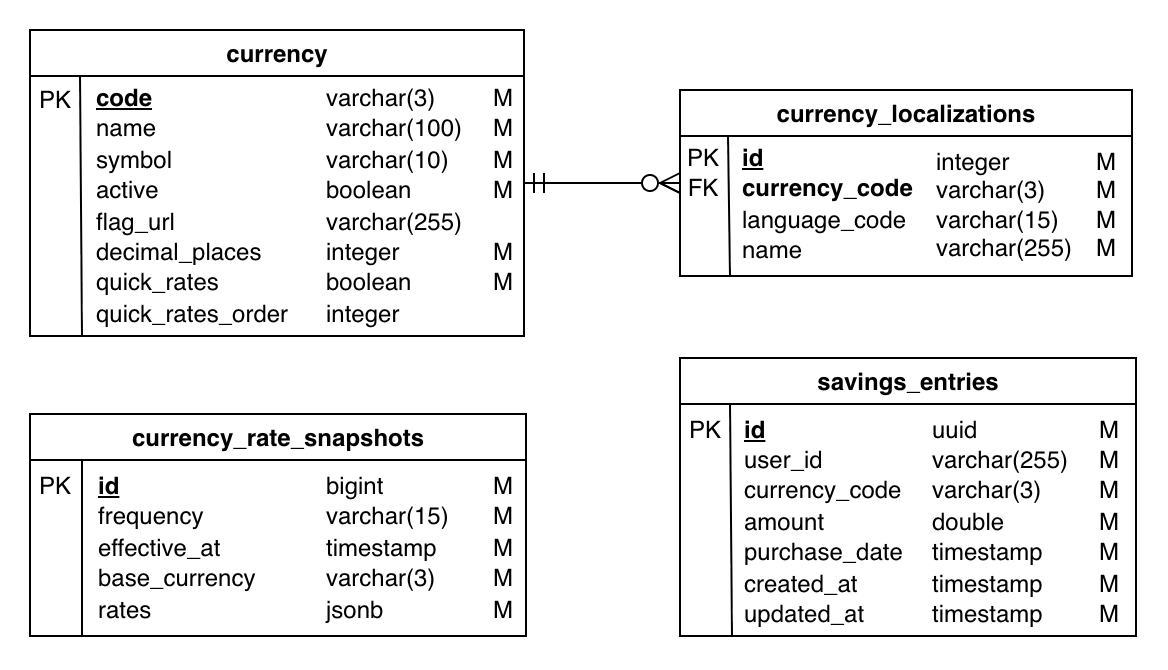

The diagram above was exported from draw.io. Its source (the exported page's mxGraphModel, read from the mxfile embedded in the PNG):
<mxGraphModel dx="1964" dy="701" grid="0" gridSize="10" guides="1" tooltips="1" connect="1" arrows="1" fold="1" page="1" pageScale="1" pageWidth="850" pageHeight="1100" background="none" math="0" shadow="0" adaptiveColors="auto">
  <root>
    <mxCell id="0" />
    <mxCell id="1" parent="0" />
    <mxCell id="v_AHASTixokrfqEEWjDu-1" value="&lt;font face=&quot;Helvetica&quot;&gt;currency&lt;/font&gt;" style="swimlane;whiteSpace=wrap;html=1;hachureGap=4;fontFamily=Architects Daughter;fontSource=https%3A%2F%2Ffonts.googleapis.com%2Fcss%3Ffamily%3DArchitects%2BDaughter;" vertex="1" parent="1">
      <mxGeometry x="60" y="85" width="247" height="153" as="geometry" />
    </mxCell>
    <mxCell id="v_AHASTixokrfqEEWjDu-2" value="&lt;u&gt;&lt;b&gt;&lt;font face=&quot;Helvetica&quot;&gt;code&lt;/font&gt;&lt;/b&gt;&lt;/u&gt;&lt;div&gt;&lt;font face=&quot;Helvetica&quot;&gt;name&lt;/font&gt;&lt;/div&gt;&lt;div&gt;&lt;font face=&quot;Helvetica&quot;&gt;symbol&lt;/font&gt;&lt;/div&gt;&lt;div&gt;&lt;font face=&quot;Helvetica&quot;&gt;active&lt;/font&gt;&lt;/div&gt;&lt;div&gt;&lt;font face=&quot;Helvetica&quot;&gt;flag_ur&lt;span style=&quot;background-color: transparent; color: light-dark(rgb(0, 0, 0), rgb(255, 255, 255));&quot;&gt;l&lt;/span&gt;&lt;/font&gt;&lt;/div&gt;&lt;div&gt;&lt;font face=&quot;Helvetica&quot;&gt;decimal_places&lt;/font&gt;&lt;/div&gt;&lt;div&gt;&lt;font face=&quot;Helvetica&quot;&gt;quick_rates&lt;/font&gt;&lt;/div&gt;&lt;div style=&quot;&quot;&gt;&lt;font face=&quot;Helvetica&quot;&gt;quick_rates_order&lt;/font&gt;&lt;/div&gt;" style="text;html=1;whiteSpace=wrap;strokeColor=none;fillColor=none;align=left;verticalAlign=middle;rounded=0;fontFamily=Architects Daughter;fontSource=https%3A%2F%2Ffonts.googleapis.com%2Fcss%3Ffamily%3DArchitects%2BDaughter;" vertex="1" parent="v_AHASTixokrfqEEWjDu-1">
      <mxGeometry x="31" y="24" width="117" height="128" as="geometry" />
    </mxCell>
    <mxCell id="v_AHASTixokrfqEEWjDu-3" value="&lt;font face=&quot;Helvetica&quot;&gt;varchar(3)&lt;span style=&quot;white-space: pre;&quot;&gt;&#09;&lt;/span&gt;&amp;nbsp; M&lt;/font&gt;&lt;div&gt;&lt;font face=&quot;Helvetica&quot;&gt;varchar(100)&lt;span style=&quot;white-space: pre;&quot;&gt;&#09;&lt;/span&gt;&amp;nbsp; M&lt;/font&gt;&lt;/div&gt;&lt;div&gt;&lt;font face=&quot;Helvetica&quot;&gt;varchar(10)&lt;span style=&quot;white-space: pre;&quot;&gt;&#09;&lt;/span&gt;&amp;nbsp; M&lt;/font&gt;&lt;/div&gt;&lt;div&gt;&lt;font face=&quot;Helvetica&quot;&gt;boolean&lt;span style=&quot;white-space: pre;&quot;&gt;&#09;&lt;/span&gt;&amp;nbsp; M&lt;/font&gt;&lt;/div&gt;&lt;div&gt;&lt;font face=&quot;Helvetica&quot;&gt;varchar(255)&lt;/font&gt;&lt;/div&gt;&lt;div&gt;&lt;font face=&quot;Helvetica&quot;&gt;integer&lt;span style=&quot;white-space: pre;&quot;&gt;&#09;&lt;/span&gt;&amp;nbsp; M&lt;/font&gt;&lt;/div&gt;&lt;div&gt;&lt;font face=&quot;Helvetica&quot;&gt;boolean&lt;span style=&quot;white-space: pre;&quot;&gt;&#09;&lt;/span&gt;&amp;nbsp; M&lt;/font&gt;&lt;/div&gt;&lt;div&gt;&lt;font face=&quot;Helvetica&quot;&gt;integer&lt;/font&gt;&lt;/div&gt;" style="text;html=1;whiteSpace=wrap;strokeColor=none;fillColor=none;align=left;verticalAlign=middle;rounded=0;fontFamily=Architects Daughter;fontSource=https%3A%2F%2Ffonts.googleapis.com%2Fcss%3Ffamily%3DArchitects%2BDaughter;" vertex="1" parent="v_AHASTixokrfqEEWjDu-1">
      <mxGeometry x="146" y="24" width="104" height="128" as="geometry" />
    </mxCell>
    <mxCell id="v_AHASTixokrfqEEWjDu-52" value="PK" style="text;html=1;whiteSpace=wrap;strokeColor=none;fillColor=none;align=center;verticalAlign=middle;rounded=0;" vertex="1" parent="v_AHASTixokrfqEEWjDu-1">
      <mxGeometry y="20" width="25" height="30" as="geometry" />
    </mxCell>
    <mxCell id="v_AHASTixokrfqEEWjDu-22" value="currency_localizations" style="swimlane;whiteSpace=wrap;html=1;" vertex="1" parent="1">
      <mxGeometry x="385" y="115" width="226" height="93" as="geometry" />
    </mxCell>
    <mxCell id="v_AHASTixokrfqEEWjDu-23" value="&lt;u&gt;&lt;b&gt;&lt;font face=&quot;Helvetica&quot;&gt;id&lt;/font&gt;&lt;/b&gt;&lt;/u&gt;&lt;div&gt;&lt;font face=&quot;Helvetica&quot;&gt;&lt;b&gt;currency_code&lt;/b&gt;&lt;/font&gt;&lt;/div&gt;&lt;div&gt;&lt;font face=&quot;Helvetica&quot;&gt;language_code&lt;/font&gt;&lt;/div&gt;&lt;div&gt;&lt;font face=&quot;Helvetica&quot;&gt;name&lt;/font&gt;&lt;/div&gt;" style="text;html=1;whiteSpace=wrap;strokeColor=none;fillColor=none;align=left;verticalAlign=middle;rounded=0;fontFamily=Architects Daughter;fontSource=https%3A%2F%2Ffonts.googleapis.com%2Fcss%3Ffamily%3DArchitects%2BDaughter;" vertex="1" parent="v_AHASTixokrfqEEWjDu-22">
      <mxGeometry x="29" y="26.25" width="95" height="61" as="geometry" />
    </mxCell>
    <mxCell id="v_AHASTixokrfqEEWjDu-24" value="integer&lt;span style=&quot;white-space: pre;&quot;&gt;&#09;&lt;/span&gt;&lt;span style=&quot;white-space: pre;&quot;&gt;&#09;&lt;/span&gt;M&lt;div&gt;varchar(3)&lt;span style=&quot;white-space: pre;&quot;&gt;&#09;&lt;/span&gt;M&lt;/div&gt;&lt;div&gt;varchar(15)&lt;span style=&quot;white-space: pre;&quot;&gt;&#09;&lt;/span&gt;M&lt;/div&gt;&lt;div&gt;varchar(255)&lt;span style=&quot;white-space: pre;&quot;&gt;&#09;&lt;/span&gt;M&lt;/div&gt;" style="text;html=1;whiteSpace=wrap;strokeColor=none;fillColor=none;align=left;verticalAlign=middle;rounded=0;" vertex="1" parent="v_AHASTixokrfqEEWjDu-22">
      <mxGeometry x="126" y="23.5" width="101" height="66.5" as="geometry" />
    </mxCell>
    <mxCell id="v_AHASTixokrfqEEWjDu-56" value="PK&lt;div&gt;FK&lt;/div&gt;" style="text;html=1;whiteSpace=wrap;strokeColor=none;fillColor=none;align=center;verticalAlign=middle;rounded=0;" vertex="1" parent="v_AHASTixokrfqEEWjDu-22">
      <mxGeometry x="-1" y="26.25" width="25" height="30" as="geometry" />
    </mxCell>
    <mxCell id="v_AHASTixokrfqEEWjDu-55" value="" style="endArrow=none;html=1;rounded=0;" edge="1" parent="v_AHASTixokrfqEEWjDu-22">
      <mxGeometry width="50" height="50" relative="1" as="geometry">
        <mxPoint x="25" y="93" as="sourcePoint" />
        <mxPoint x="24" y="23" as="targetPoint" />
      </mxGeometry>
    </mxCell>
    <mxCell id="v_AHASTixokrfqEEWjDu-25" value="" style="edgeStyle=entityRelationEdgeStyle;fontSize=12;html=1;endArrow=ERzeroToMany;startArrow=ERmandOne;rounded=0;exitX=1;exitY=0.5;exitDx=0;exitDy=0;entryX=0;entryY=0.5;entryDx=0;entryDy=0;startSize=8;endSize=8;" edge="1" parent="1" source="v_AHASTixokrfqEEWjDu-1" target="v_AHASTixokrfqEEWjDu-22">
      <mxGeometry width="100" height="100" relative="1" as="geometry">
        <mxPoint x="143" y="347" as="sourcePoint" />
        <mxPoint x="243" y="247" as="targetPoint" />
      </mxGeometry>
    </mxCell>
    <mxCell id="v_AHASTixokrfqEEWjDu-54" value="" style="endArrow=none;html=1;rounded=0;" edge="1" parent="1">
      <mxGeometry width="50" height="50" relative="1" as="geometry">
        <mxPoint x="86" y="238" as="sourcePoint" />
        <mxPoint x="85" y="108" as="targetPoint" />
      </mxGeometry>
    </mxCell>
    <mxCell id="v_AHASTixokrfqEEWjDu-62" value="&lt;font face=&quot;Helvetica&quot;&gt;savings_entries&lt;/font&gt;" style="swimlane;whiteSpace=wrap;html=1;hachureGap=4;fontFamily=Architects Daughter;fontSource=https%3A%2F%2Ffonts.googleapis.com%2Fcss%3Ffamily%3DArchitects%2BDaughter;" vertex="1" parent="1">
      <mxGeometry x="385" y="249" width="228" height="139" as="geometry" />
    </mxCell>
    <mxCell id="v_AHASTixokrfqEEWjDu-63" value="&lt;u&gt;&lt;b&gt;&lt;font face=&quot;Helvetica&quot;&gt;id&lt;/font&gt;&lt;/b&gt;&lt;/u&gt;&lt;div&gt;&lt;font face=&quot;Helvetica&quot;&gt;user_id&lt;/font&gt;&lt;/div&gt;&lt;div&gt;&lt;font face=&quot;Helvetica&quot;&gt;currency_code&lt;/font&gt;&lt;/div&gt;&lt;div&gt;&lt;font face=&quot;Helvetica&quot;&gt;amount&lt;/font&gt;&lt;/div&gt;&lt;div&gt;&lt;font face=&quot;Helvetica&quot;&gt;purchase_date&lt;/font&gt;&lt;/div&gt;&lt;div&gt;&lt;font face=&quot;Helvetica&quot;&gt;created_at&lt;/font&gt;&lt;/div&gt;&lt;div&gt;&lt;font face=&quot;Helvetica&quot;&gt;updated_at&lt;/font&gt;&lt;/div&gt;" style="text;html=1;whiteSpace=wrap;strokeColor=none;fillColor=none;align=left;verticalAlign=middle;rounded=0;fontFamily=Architects Daughter;fontSource=https%3A%2F%2Ffonts.googleapis.com%2Fcss%3Ffamily%3DArchitects%2BDaughter;" vertex="1" parent="v_AHASTixokrfqEEWjDu-62">
      <mxGeometry x="30" y="23" width="90" height="117" as="geometry" />
    </mxCell>
    <mxCell id="v_AHASTixokrfqEEWjDu-64" value="&lt;font face=&quot;Helvetica&quot;&gt;uuid&lt;span style=&quot;white-space: pre;&quot;&gt;&#09;&lt;/span&gt;&lt;span style=&quot;white-space: pre;&quot;&gt;&#09;&lt;/span&gt;&amp;nbsp; M&lt;/font&gt;&lt;div&gt;&lt;font face=&quot;Helvetica&quot;&gt;varchar(255)&lt;span style=&quot;white-space: pre;&quot;&gt;&#09;&lt;/span&gt;&amp;nbsp; M&lt;/font&gt;&lt;/div&gt;&lt;div&gt;&lt;font face=&quot;Helvetica&quot;&gt;varchar(3)&lt;span style=&quot;white-space: pre;&quot;&gt;&#09;&lt;/span&gt;&amp;nbsp; M&lt;/font&gt;&lt;/div&gt;&lt;div&gt;&lt;font face=&quot;Helvetica&quot;&gt;double&lt;span style=&quot;white-space: pre;&quot;&gt;&#09;&lt;/span&gt;&amp;nbsp; M&lt;/font&gt;&lt;/div&gt;&lt;div&gt;&lt;font face=&quot;Helvetica&quot;&gt;timestamp&lt;span style=&quot;white-space: pre;&quot;&gt;&#09;&lt;/span&gt;&amp;nbsp; M&lt;br&gt;&lt;/font&gt;&lt;/div&gt;&lt;div&gt;&lt;span style=&quot;font-family: Helvetica;&quot;&gt;timestamp&lt;/span&gt;&lt;span style=&quot;font-family: Helvetica; white-space: pre;&quot;&gt;&#09;&lt;/span&gt;&lt;span style=&quot;font-family: Helvetica;&quot;&gt;&amp;nbsp;&amp;nbsp;&lt;/span&gt;&lt;span style=&quot;font-family: Helvetica;&quot;&gt;M&lt;/span&gt;&lt;font face=&quot;Helvetica&quot;&gt;&lt;/font&gt;&lt;/div&gt;&lt;div&gt;&lt;span style=&quot;font-family: Helvetica;&quot;&gt;timestamp&lt;/span&gt;&lt;span style=&quot;font-family: Helvetica; white-space: pre;&quot;&gt;&#09;&lt;/span&gt;&lt;span style=&quot;font-family: Helvetica;&quot;&gt;&amp;nbsp;&amp;nbsp;&lt;/span&gt;&lt;span style=&quot;font-family: Helvetica;&quot;&gt;M&lt;/span&gt;&lt;span style=&quot;font-family: Helvetica;&quot;&gt;&lt;/span&gt;&lt;/div&gt;" style="text;html=1;whiteSpace=wrap;strokeColor=none;fillColor=none;align=left;verticalAlign=middle;rounded=0;fontFamily=Architects Daughter;fontSource=https%3A%2F%2Ffonts.googleapis.com%2Fcss%3Ffamily%3DArchitects%2BDaughter;" vertex="1" parent="v_AHASTixokrfqEEWjDu-62">
      <mxGeometry x="124" y="25.5" width="104" height="112" as="geometry" />
    </mxCell>
    <mxCell id="v_AHASTixokrfqEEWjDu-65" value="PK" style="text;html=1;whiteSpace=wrap;strokeColor=none;fillColor=none;align=center;verticalAlign=middle;rounded=0;" vertex="1" parent="v_AHASTixokrfqEEWjDu-62">
      <mxGeometry y="25" width="25" height="22" as="geometry" />
    </mxCell>
    <mxCell id="v_AHASTixokrfqEEWjDu-66" value="" style="endArrow=none;html=1;rounded=0;" edge="1" parent="v_AHASTixokrfqEEWjDu-62">
      <mxGeometry width="50" height="50" relative="1" as="geometry">
        <mxPoint x="26" y="139" as="sourcePoint" />
        <mxPoint x="25" y="23" as="targetPoint" />
      </mxGeometry>
    </mxCell>
    <mxCell id="v_AHASTixokrfqEEWjDu-57" value="&lt;font face=&quot;Helvetica&quot;&gt;currency_rate_snapshots&lt;/font&gt;" style="swimlane;whiteSpace=wrap;html=1;hachureGap=4;fontFamily=Architects Daughter;fontSource=https%3A%2F%2Ffonts.googleapis.com%2Fcss%3Ffamily%3DArchitects%2BDaughter;" vertex="1" parent="1">
      <mxGeometry x="60" y="277" width="248" height="111" as="geometry" />
    </mxCell>
    <mxCell id="v_AHASTixokrfqEEWjDu-58" value="&lt;u&gt;&lt;b&gt;&lt;font face=&quot;Helvetica&quot;&gt;id&lt;/font&gt;&lt;/b&gt;&lt;/u&gt;&lt;div&gt;&lt;font face=&quot;Helvetica&quot;&gt;frequency&lt;/font&gt;&lt;/div&gt;&lt;div&gt;&lt;font face=&quot;Helvetica&quot;&gt;effective_at&lt;/font&gt;&lt;/div&gt;&lt;div&gt;&lt;font face=&quot;Helvetica&quot;&gt;base_currency&lt;/font&gt;&lt;/div&gt;&lt;div&gt;&lt;font face=&quot;Helvetica&quot;&gt;rates&lt;/font&gt;&lt;/div&gt;" style="text;html=1;whiteSpace=wrap;strokeColor=none;fillColor=none;align=left;verticalAlign=middle;rounded=0;fontFamily=Architects Daughter;fontSource=https%3A%2F%2Ffonts.googleapis.com%2Fcss%3Ffamily%3DArchitects%2BDaughter;" vertex="1" parent="v_AHASTixokrfqEEWjDu-57">
      <mxGeometry x="32" y="23" width="91" height="87" as="geometry" />
    </mxCell>
    <mxCell id="v_AHASTixokrfqEEWjDu-59" value="&lt;font face=&quot;Helvetica&quot;&gt;bigint&lt;span style=&quot;white-space: pre;&quot;&gt;&#09;&lt;/span&gt;&lt;span style=&quot;white-space: pre;&quot;&gt;&#09;&lt;/span&gt;&amp;nbsp; M&lt;/font&gt;&lt;div&gt;&lt;font face=&quot;Helvetica&quot;&gt;varchar(15)&lt;span style=&quot;white-space: pre;&quot;&gt;&#09;&lt;/span&gt;&amp;nbsp; M&lt;/font&gt;&lt;/div&gt;&lt;div&gt;&lt;font face=&quot;Helvetica&quot;&gt;timestamp&lt;span style=&quot;white-space: pre;&quot;&gt;&#09;&lt;/span&gt;&amp;nbsp; M&lt;/font&gt;&lt;/div&gt;&lt;div&gt;&lt;font face=&quot;Helvetica&quot;&gt;varchar(3)&lt;span style=&quot;white-space: pre;&quot;&gt;&#09;&lt;/span&gt;&amp;nbsp; M&lt;/font&gt;&lt;/div&gt;&lt;div&gt;&lt;font face=&quot;Helvetica&quot;&gt;jsonb&lt;span style=&quot;white-space: pre;&quot;&gt;&#09;&lt;/span&gt;&lt;span style=&quot;white-space: pre;&quot;&gt;&#09;&lt;/span&gt;&amp;nbsp; M&lt;br&gt;&lt;/font&gt;&lt;/div&gt;" style="text;html=1;whiteSpace=wrap;strokeColor=none;fillColor=none;align=left;verticalAlign=middle;rounded=0;fontFamily=Architects Daughter;fontSource=https%3A%2F%2Ffonts.googleapis.com%2Fcss%3Ffamily%3DArchitects%2BDaughter;" vertex="1" parent="v_AHASTixokrfqEEWjDu-57">
      <mxGeometry x="146" y="24" width="104" height="85" as="geometry" />
    </mxCell>
    <mxCell id="v_AHASTixokrfqEEWjDu-60" value="PK" style="text;html=1;whiteSpace=wrap;strokeColor=none;fillColor=none;align=center;verticalAlign=middle;rounded=0;" vertex="1" parent="v_AHASTixokrfqEEWjDu-57">
      <mxGeometry y="25" width="25" height="22" as="geometry" />
    </mxCell>
    <mxCell id="v_AHASTixokrfqEEWjDu-61" value="" style="endArrow=none;html=1;rounded=0;" edge="1" parent="v_AHASTixokrfqEEWjDu-57">
      <mxGeometry width="50" height="50" relative="1" as="geometry">
        <mxPoint x="26" y="111" as="sourcePoint" />
        <mxPoint x="26" y="23" as="targetPoint" />
      </mxGeometry>
    </mxCell>
  </root>
</mxGraphModel>